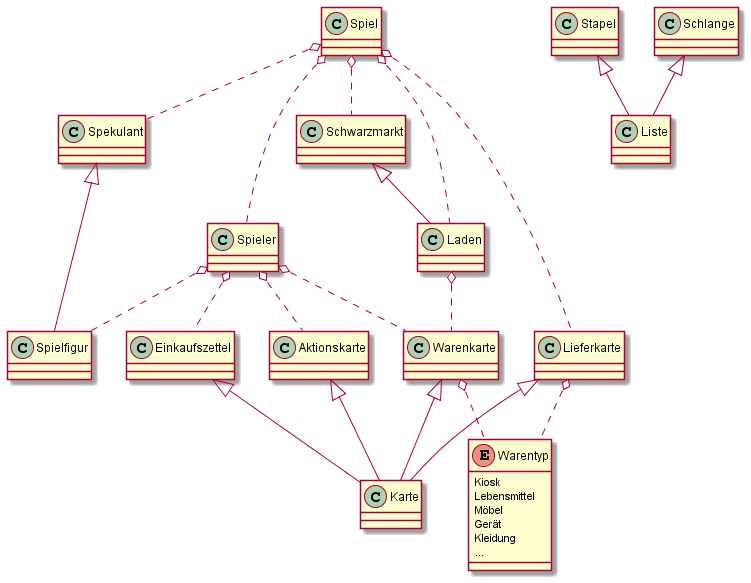

The diagram above was rendered by PlantUML. Its source (embedded in the PNG):
@startuml
class Spiel
class Spieler
class Spekulant
class Spielfigur
class Liste
class Stapel
class Schlange
class Karte
class Einkaufszettel
class Warenkarte
class Lieferkarte
class Aktionskarte
class Laden
class Schwarzmarkt
enum Warentyp {
    Kiosk
    Lebensmittel
    Möbel
    Gerät
    Kleidung
    ...
}


Spiel o.. Spieler
Spieler o.. Spielfigur
Spekulant <|-- Spielfigur
Spiel o.. Spekulant

Stapel <|-- Liste
Schlange <|-- Liste

Einkaufszettel <|-- Karte
Warenkarte <|-- Karte
Lieferkarte <|-- Karte
Aktionskarte <|-- Karte

Schwarzmarkt <|-- Laden

Warenkarte o.. Warentyp
Lieferkarte o.. Warentyp

Spieler o.. Einkaufszettel
Spieler o.. Aktionskarte
Spieler o.. Warenkarte

Spiel o.. Lieferkarte
Spiel o.. Laden
Spiel o.. Schwarzmarkt

Laden o.. Warenkarte
@enduml